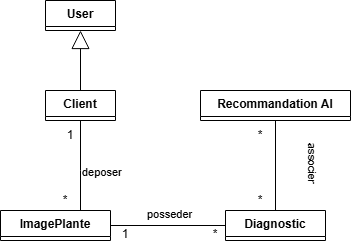

The diagram above was exported from draw.io. Its source (the exported page's mxGraphModel, read from the mxfile embedded in the PNG):
<mxGraphModel dx="1090" dy="671" grid="1" gridSize="10" guides="1" tooltips="1" connect="1" arrows="1" fold="1" page="1" pageScale="1" pageWidth="850" pageHeight="1100" math="0" shadow="0">
  <root>
    <mxCell id="0" />
    <mxCell id="1" parent="0" />
    <mxCell id="TREyPSSVbaFRsxjNqdns-1" collapsed="1" parent="1" style="swimlane;fontStyle=1;align=center;verticalAlign=top;childLayout=stackLayout;horizontal=1;startSize=26;horizontalStack=0;resizeParent=1;resizeParentMax=0;resizeLast=0;collapsible=1;marginBottom=0;whiteSpace=wrap;html=1;" value="User" vertex="1">
      <mxGeometry height="30" width="70" x="580" y="500" as="geometry">
        <mxRectangle height="30" width="170" x="610" y="230" as="alternateBounds" />
      </mxGeometry>
    </mxCell>
    <mxCell id="TREyPSSVbaFRsxjNqdns-15" collapsed="1" parent="1" style="swimlane;fontStyle=1;align=center;verticalAlign=top;childLayout=stackLayout;horizontal=1;startSize=26;horizontalStack=0;resizeParent=1;resizeParentMax=0;resizeLast=0;collapsible=1;marginBottom=0;whiteSpace=wrap;html=1;" value="ImagePlante" vertex="1">
      <mxGeometry height="30" width="110" x="535" y="710" as="geometry">
        <mxRectangle height="108" width="160" x="535" y="710" as="alternateBounds" />
      </mxGeometry>
    </mxCell>
    <mxCell id="TREyPSSVbaFRsxjNqdns-16" parent="TREyPSSVbaFRsxjNqdns-15" style="text;strokeColor=none;fillColor=none;align=left;verticalAlign=top;spacingLeft=4;spacingRight=4;overflow=hidden;rotatable=0;points=[[0,0.5],[1,0.5]];portConstraint=eastwest;whiteSpace=wrap;html=1;" value="-nomFichier:String" vertex="1">
      <mxGeometry height="24" width="160" y="26" as="geometry" />
    </mxCell>
    <mxCell id="TREyPSSVbaFRsxjNqdns-17" parent="TREyPSSVbaFRsxjNqdns-15" style="text;strokeColor=none;fillColor=none;align=left;verticalAlign=top;spacingLeft=4;spacingRight=4;overflow=hidden;rotatable=0;points=[[0,0.5],[1,0.5]];portConstraint=eastwest;whiteSpace=wrap;html=1;" value="&lt;div&gt;-typeFichier:String&lt;/div&gt;" vertex="1">
      <mxGeometry height="30" width="160" y="50" as="geometry" />
    </mxCell>
    <mxCell id="TREyPSSVbaFRsxjNqdns-18" parent="TREyPSSVbaFRsxjNqdns-15" style="text;strokeColor=none;fillColor=none;align=left;verticalAlign=top;spacingLeft=4;spacingRight=4;overflow=hidden;rotatable=0;points=[[0,0.5],[1,0.5]];portConstraint=eastwest;whiteSpace=wrap;html=1;" value="&lt;div&gt;-urlFichier:String&lt;/div&gt;" vertex="1">
      <mxGeometry height="20" width="160" y="80" as="geometry" />
    </mxCell>
    <mxCell id="TREyPSSVbaFRsxjNqdns-19" parent="TREyPSSVbaFRsxjNqdns-15" style="line;strokeWidth=1;fillColor=none;align=left;verticalAlign=middle;spacingTop=-1;spacingLeft=3;spacingRight=3;rotatable=0;labelPosition=right;points=[];portConstraint=eastwest;strokeColor=inherit;" value="" vertex="1">
      <mxGeometry height="8" width="160" y="100" as="geometry" />
    </mxCell>
    <mxCell id="TREyPSSVbaFRsxjNqdns-20" collapsed="1" parent="1" style="swimlane;fontStyle=1;align=center;verticalAlign=top;childLayout=stackLayout;horizontal=1;startSize=26;horizontalStack=0;resizeParent=1;resizeParentMax=0;resizeLast=0;collapsible=1;marginBottom=0;whiteSpace=wrap;html=1;" value="Diagnostic" vertex="1">
      <mxGeometry height="30" width="100" x="760" y="710" as="geometry">
        <mxRectangle height="78" width="160" x="840" y="730" as="alternateBounds" />
      </mxGeometry>
    </mxCell>
    <mxCell id="TREyPSSVbaFRsxjNqdns-21" parent="TREyPSSVbaFRsxjNqdns-20" style="text;strokeColor=none;fillColor=none;align=left;verticalAlign=top;spacingLeft=4;spacingRight=4;overflow=hidden;rotatable=0;points=[[0,0.5],[1,0.5]];portConstraint=eastwest;whiteSpace=wrap;html=1;" value="-description:String" vertex="1">
      <mxGeometry height="24" width="160" y="26" as="geometry" />
    </mxCell>
    <mxCell id="TREyPSSVbaFRsxjNqdns-22" parent="TREyPSSVbaFRsxjNqdns-20" style="text;strokeColor=none;fillColor=none;align=left;verticalAlign=top;spacingLeft=4;spacingRight=4;overflow=hidden;rotatable=0;points=[[0,0.5],[1,0.5]];portConstraint=eastwest;whiteSpace=wrap;html=1;" value="&lt;div&gt;-dateDiagnostique&lt;/div&gt;" vertex="1">
      <mxGeometry height="20" width="160" y="50" as="geometry" />
    </mxCell>
    <mxCell id="TREyPSSVbaFRsxjNqdns-23" parent="TREyPSSVbaFRsxjNqdns-20" style="line;strokeWidth=1;fillColor=none;align=left;verticalAlign=middle;spacingTop=-1;spacingLeft=3;spacingRight=3;rotatable=0;labelPosition=right;points=[];portConstraint=eastwest;strokeColor=inherit;" value="" vertex="1">
      <mxGeometry height="8" width="160" y="70" as="geometry" />
    </mxCell>
    <mxCell id="TREyPSSVbaFRsxjNqdns-24" collapsed="1" parent="1" style="swimlane;fontStyle=1;align=center;verticalAlign=top;childLayout=stackLayout;horizontal=1;startSize=26;horizontalStack=0;resizeParent=1;resizeParentMax=0;resizeLast=0;collapsible=1;marginBottom=0;whiteSpace=wrap;html=1;" value="Recommandation AI" vertex="1">
      <mxGeometry height="30" width="150" x="735" y="590" as="geometry">
        <mxRectangle height="78" width="170" x="720" y="590" as="alternateBounds" />
      </mxGeometry>
    </mxCell>
    <mxCell id="TREyPSSVbaFRsxjNqdns-25" parent="TREyPSSVbaFRsxjNqdns-24" style="text;strokeColor=none;fillColor=none;align=left;verticalAlign=top;spacingLeft=4;spacingRight=4;overflow=hidden;rotatable=0;points=[[0,0.5],[1,0.5]];portConstraint=eastwest;whiteSpace=wrap;html=1;" value="-description:String" vertex="1">
      <mxGeometry height="24" width="170" y="26" as="geometry" />
    </mxCell>
    <mxCell id="TREyPSSVbaFRsxjNqdns-26" parent="TREyPSSVbaFRsxjNqdns-24" style="text;strokeColor=none;fillColor=none;align=left;verticalAlign=top;spacingLeft=4;spacingRight=4;overflow=hidden;rotatable=0;points=[[0,0.5],[1,0.5]];portConstraint=eastwest;whiteSpace=wrap;html=1;" value="&lt;div&gt;-dateRecommandation:String&lt;br&gt;&lt;div&gt;&lt;br&gt;&lt;/div&gt;&lt;/div&gt;" vertex="1">
      <mxGeometry height="20" width="170" y="50" as="geometry" />
    </mxCell>
    <mxCell id="TREyPSSVbaFRsxjNqdns-27" parent="TREyPSSVbaFRsxjNqdns-24" style="line;strokeWidth=1;fillColor=none;align=left;verticalAlign=middle;spacingTop=-1;spacingLeft=3;spacingRight=3;rotatable=0;labelPosition=right;points=[];portConstraint=eastwest;strokeColor=inherit;" value="" vertex="1">
      <mxGeometry height="8" width="170" y="70" as="geometry" />
    </mxCell>
    <mxCell id="TREyPSSVbaFRsxjNqdns-28" collapsed="1" parent="1" style="swimlane;fontStyle=1;align=center;verticalAlign=top;childLayout=stackLayout;horizontal=1;startSize=26;horizontalStack=0;resizeParent=1;resizeParentMax=0;resizeLast=0;collapsible=1;marginBottom=0;whiteSpace=wrap;html=1;" value="Client" vertex="1">
      <mxGeometry height="30" width="70" x="580" y="590" as="geometry">
        <mxRectangle height="60" width="160" x="470" y="620" as="alternateBounds" />
      </mxGeometry>
    </mxCell>
    <mxCell id="TREyPSSVbaFRsxjNqdns-29" parent="TREyPSSVbaFRsxjNqdns-28" style="text;strokeColor=none;fillColor=none;align=left;verticalAlign=top;spacingLeft=4;spacingRight=4;overflow=hidden;rotatable=0;points=[[0,0.5],[1,0.5]];portConstraint=eastwest;whiteSpace=wrap;html=1;" value="-adresse:String" vertex="1">
      <mxGeometry height="26" width="160" y="26" as="geometry" />
    </mxCell>
    <mxCell id="TREyPSSVbaFRsxjNqdns-30" parent="TREyPSSVbaFRsxjNqdns-28" style="line;strokeWidth=1;fillColor=none;align=left;verticalAlign=middle;spacingTop=-1;spacingLeft=3;spacingRight=3;rotatable=0;labelPosition=right;points=[];portConstraint=eastwest;strokeColor=inherit;" value="" vertex="1">
      <mxGeometry height="8" width="160" y="52" as="geometry" />
    </mxCell>
    <mxCell id="TREyPSSVbaFRsxjNqdns-31" edge="1" parent="1" source="TREyPSSVbaFRsxjNqdns-28" style="endArrow=block;endSize=16;endFill=0;html=1;rounded=0;entryX=0.5;entryY=1;entryDx=0;entryDy=0;exitX=0.5;exitY=0;exitDx=0;exitDy=0;" target="TREyPSSVbaFRsxjNqdns-1" value="">
      <mxGeometry relative="1" width="160" as="geometry">
        <mxPoint x="635" y="590" as="sourcePoint" />
        <mxPoint x="620" y="540" as="targetPoint" />
      </mxGeometry>
    </mxCell>
    <mxCell id="TREyPSSVbaFRsxjNqdns-32" edge="1" parent="1" source="TREyPSSVbaFRsxjNqdns-28" style="endArrow=none;html=1;edgeStyle=orthogonalEdgeStyle;rounded=0;exitX=0.5;exitY=1;exitDx=0;exitDy=0;entryX=0.5;entryY=0;entryDx=0;entryDy=0;" target="TREyPSSVbaFRsxjNqdns-15" value="">
      <mxGeometry relative="1" as="geometry">
        <Array as="points">
          <mxPoint x="615" y="670" />
          <mxPoint x="615" y="670" />
        </Array>
        <mxPoint x="585.2" y="708.002" as="sourcePoint" />
        <mxPoint x="740" y="848" as="targetPoint" />
      </mxGeometry>
    </mxCell>
    <mxCell id="TREyPSSVbaFRsxjNqdns-33" connectable="0" parent="TREyPSSVbaFRsxjNqdns-32" style="edgeLabel;resizable=0;html=1;align=left;verticalAlign=bottom;" value="deposer" vertex="1">
      <mxGeometry relative="1" x="-1" as="geometry">
        <mxPoint y="60" as="offset" />
      </mxGeometry>
    </mxCell>
    <mxCell id="TREyPSSVbaFRsxjNqdns-34" parent="1" style="text;html=1;whiteSpace=wrap;strokeColor=none;fillColor=none;align=center;verticalAlign=middle;rounded=0;" value="*" vertex="1">
      <mxGeometry height="20" width="40" x="580" y="690" as="geometry" />
    </mxCell>
    <mxCell id="TREyPSSVbaFRsxjNqdns-35" parent="1" style="text;html=1;whiteSpace=wrap;strokeColor=none;fillColor=none;align=center;verticalAlign=middle;rounded=0;" value="1" vertex="1">
      <mxGeometry height="10" width="30" x="590" y="630" as="geometry" />
    </mxCell>
    <mxCell id="TREyPSSVbaFRsxjNqdns-36" parent="1" style="text;whiteSpace=wrap;html=1;" value="&lt;span style=&quot;color: rgb(0, 0, 0); font-family: Helvetica; font-size: 11px; font-style: normal; font-variant-ligatures: normal; font-variant-caps: normal; font-weight: 400; letter-spacing: normal; orphans: 2; text-align: left; text-indent: 0px; text-transform: none; widows: 2; word-spacing: 0px; -webkit-text-stroke-width: 0px; white-space: nowrap; background-color: rgb(255, 255, 255); text-decoration-thickness: initial; text-decoration-style: initial; text-decoration-color: initial; display: inline !important; float: none;&quot;&gt;posseder&lt;/span&gt;" vertex="1">
      <mxGeometry height="20" width="50" x="680" y="700" as="geometry" />
    </mxCell>
    <mxCell id="TREyPSSVbaFRsxjNqdns-37" parent="1" style="text;html=1;whiteSpace=wrap;strokeColor=none;fillColor=none;align=center;verticalAlign=middle;rounded=0;" value="1" vertex="1">
      <mxGeometry height="13" width="30" x="645" y="727" as="geometry" />
    </mxCell>
    <mxCell id="TREyPSSVbaFRsxjNqdns-38" parent="1" style="text;whiteSpace=wrap;html=1;rotation=90;" value="&lt;span style=&quot;color: rgb(0, 0, 0); font-family: Helvetica; font-size: 11px; font-style: normal; font-variant-ligatures: normal; font-variant-caps: normal; font-weight: 400; letter-spacing: normal; orphans: 2; text-align: left; text-indent: 0px; text-transform: none; widows: 2; word-spacing: 0px; -webkit-text-stroke-width: 0px; white-space: nowrap; background-color: rgb(255, 255, 255); text-decoration-thickness: initial; text-decoration-style: initial; text-decoration-color: initial; display: inline !important; float: none;&quot;&gt;associer&lt;/span&gt;" vertex="1">
      <mxGeometry height="26" width="45" x="825" y="650" as="geometry" />
    </mxCell>
    <mxCell id="TREyPSSVbaFRsxjNqdns-39" parent="1" style="text;html=1;whiteSpace=wrap;strokeColor=none;fillColor=none;align=center;verticalAlign=middle;rounded=0;" value="*" vertex="1">
      <mxGeometry height="16" width="30" x="780" y="692" as="geometry" />
    </mxCell>
    <mxCell id="TREyPSSVbaFRsxjNqdns-40" parent="1" style="text;html=1;whiteSpace=wrap;strokeColor=none;fillColor=none;align=center;verticalAlign=middle;rounded=0;" value="*" vertex="1">
      <mxGeometry height="20" width="30" x="780" y="625" as="geometry" />
    </mxCell>
    <mxCell id="TREyPSSVbaFRsxjNqdns-41" edge="1" parent="1" source="TREyPSSVbaFRsxjNqdns-20" style="endArrow=none;html=1;rounded=0;exitX=0;exitY=0.5;exitDx=0;exitDy=0;entryX=1;entryY=0.5;entryDx=0;entryDy=0;" target="TREyPSSVbaFRsxjNqdns-16" value="">
      <mxGeometry relative="1" as="geometry">
        <mxPoint x="945.0000000000002" y="1008" as="sourcePoint" />
        <mxPoint x="945" y="1050" as="targetPoint" />
      </mxGeometry>
    </mxCell>
    <mxCell id="TREyPSSVbaFRsxjNqdns-42" parent="1" style="text;html=1;whiteSpace=wrap;strokeColor=none;fillColor=none;align=center;verticalAlign=middle;rounded=0;" value="*" vertex="1">
      <mxGeometry height="13" width="40" x="730" y="727" as="geometry" />
    </mxCell>
    <mxCell id="TREyPSSVbaFRsxjNqdns-44" edge="1" parent="1" source="TREyPSSVbaFRsxjNqdns-20" style="endArrow=none;html=1;rounded=0;entryX=0.5;entryY=1;entryDx=0;entryDy=0;exitX=0.5;exitY=0;exitDx=0;exitDy=0;" target="TREyPSSVbaFRsxjNqdns-24" value="">
      <mxGeometry height="50" relative="1" width="50" as="geometry">
        <mxPoint x="820" y="770" as="sourcePoint" />
        <mxPoint x="870" y="720" as="targetPoint" />
      </mxGeometry>
    </mxCell>
  </root>
</mxGraphModel>